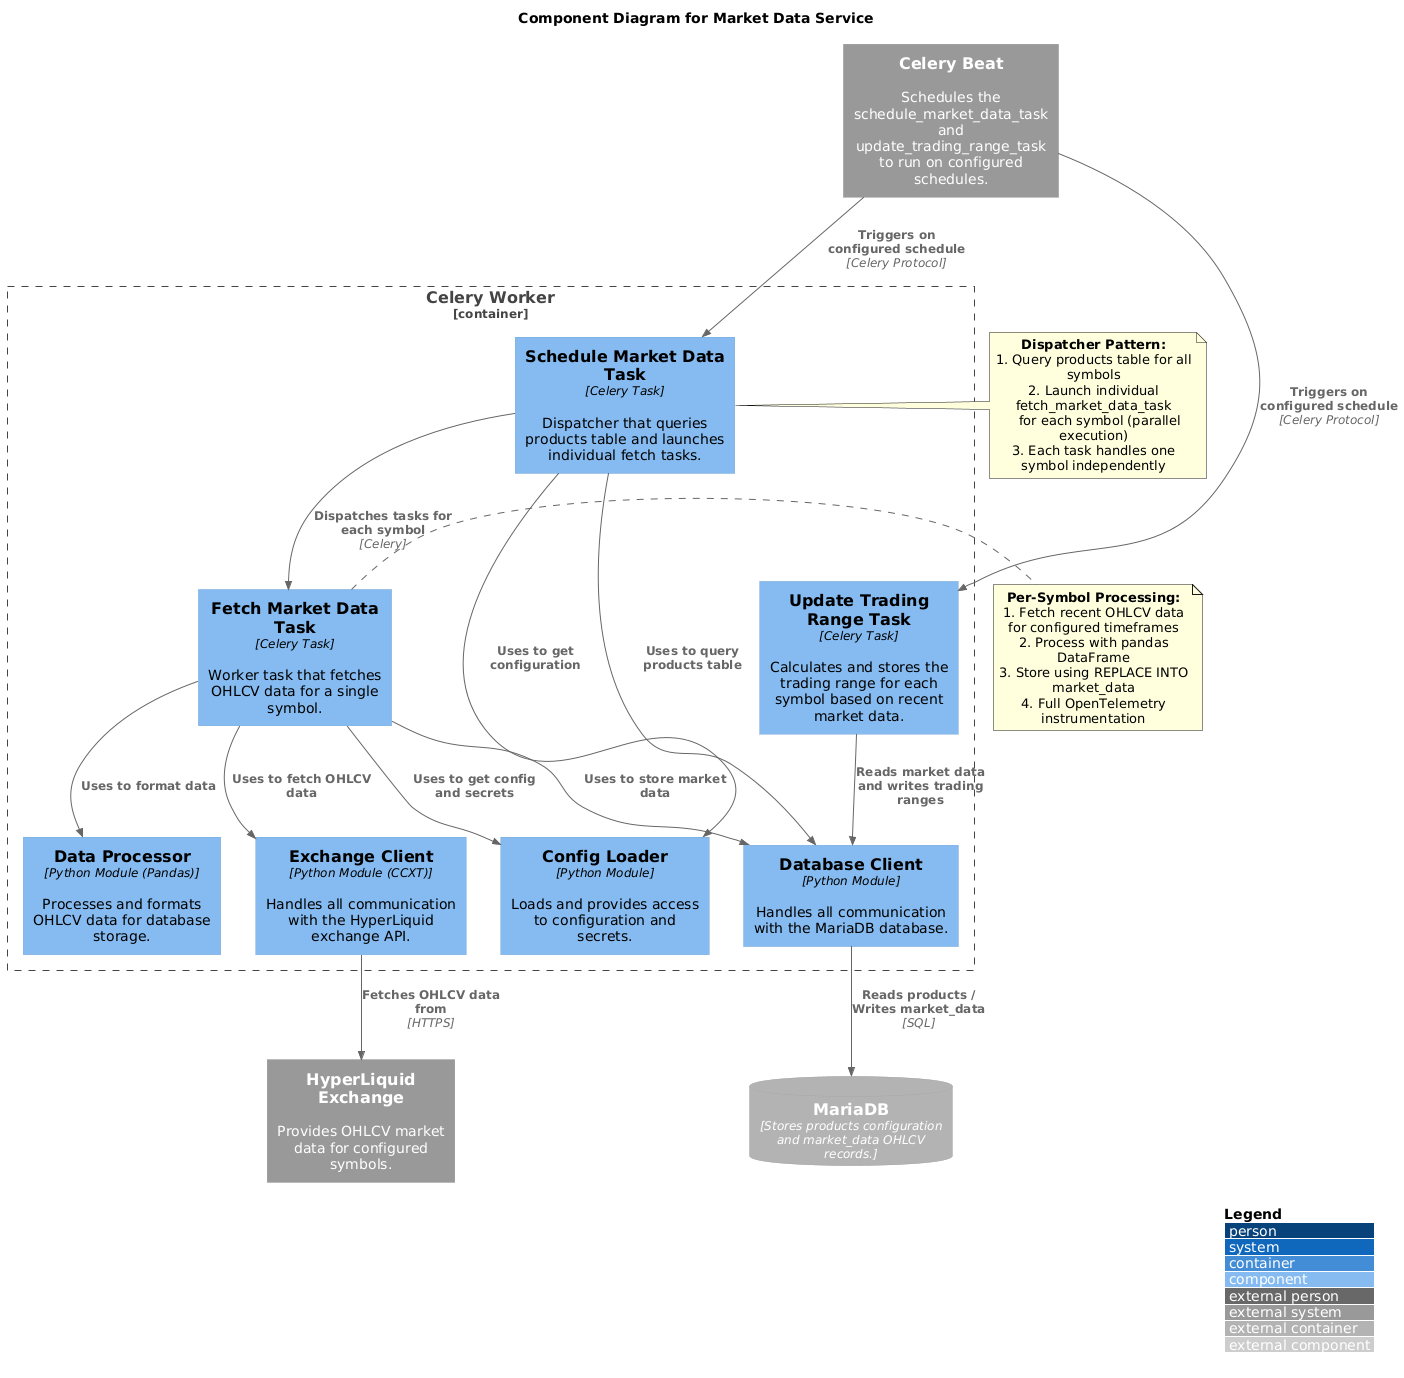

The diagram above was rendered by PlantUML. Its source (embedded in the PNG):
@startuml Market Data Service Components
!include <C4/C4_Component.puml>

LAYOUT_WITH_LEGEND()
LAYOUT_TOP_DOWN()

title Component Diagram for Market Data Service

Container_Boundary(celery_worker, "Celery Worker") {
    Component(schedule_market_data_task, "Schedule Market Data Task", "Celery Task", "Dispatcher that queries products table and launches individual fetch tasks.")
    Component(fetch_market_data_task, "Fetch Market Data Task", "Celery Task", "Worker task that fetches OHLCV data for a single symbol.")
    Component(update_trading_range_task, "Update Trading Range Task", "Celery Task", "Calculates and stores the trading range for each symbol based on recent market data.")
    Component(config_loader, "Config Loader", "Python Module", "Loads and provides access to configuration and secrets.")
    Component(db_client, "Database Client", "Python Module", "Handles all communication with the MariaDB database.")
    Component(exchange_client, "Exchange Client", "Python Module (CCXT)", "Handles all communication with the HyperLiquid exchange API.")
    Component(data_processor, "Data Processor", "Python Module (Pandas)", "Processes and formats OHLCV data for database storage.")

    Rel(schedule_market_data_task, config_loader, "Uses to get configuration")
    Rel(schedule_market_data_task, db_client, "Uses to query products table")
    Rel(schedule_market_data_task, fetch_market_data_task, "Dispatches tasks for each symbol", "Celery")
    
    Rel(fetch_market_data_task, config_loader, "Uses to get config and secrets")
    Rel(fetch_market_data_task, exchange_client, "Uses to fetch OHLCV data")
    Rel(fetch_market_data_task, data_processor, "Uses to format data")
    Rel(fetch_market_data_task, db_client, "Uses to store market data")

    Rel(update_trading_range_task, db_client, "Reads market data and writes trading ranges")
}

System_Ext(celery_beat, "Celery Beat", "Schedules the schedule_market_data_task and update_trading_range_task to run on configured schedules.")
ContainerDb_Ext(mariadb, "MariaDB", "Stores products configuration and market_data OHLCV records.")
System_Ext(hyperliquid, "HyperLiquid Exchange", "Provides OHLCV market data for configured symbols.")

Rel(celery_beat, schedule_market_data_task, "Triggers on configured schedule", "Celery Protocol")
Rel(celery_beat, update_trading_range_task, "Triggers on configured schedule", "Celery Protocol")
Rel(db_client, mariadb, "Reads products / Writes market_data", "SQL")
Rel(exchange_client, hyperliquid, "Fetches OHLCV data from", "HTTPS")

note right of schedule_market_data_task
  **Dispatcher Pattern:**
  1. Query products table for all symbols
  2. Launch individual fetch_market_data_task 
     for each symbol (parallel execution)
  3. Each task handles one symbol independently
end note

note right of fetch_market_data_task
  **Per-Symbol Processing:**
  1. Fetch recent OHLCV data for configured timeframes
  2. Process with pandas DataFrame
  3. Store using REPLACE INTO market_data
  4. Full OpenTelemetry instrumentation
end note

@enduml